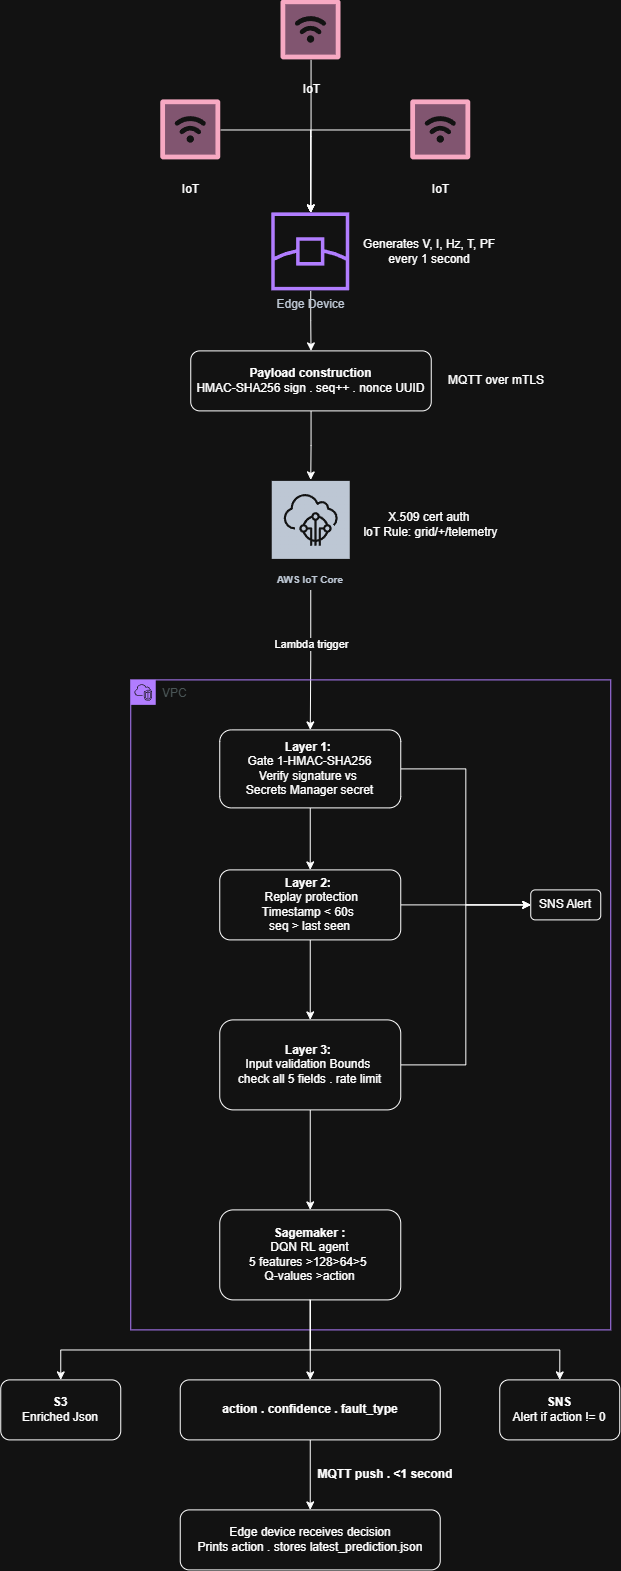

The diagram above was exported from draw.io. Its source (the exported page's mxGraphModel, read from the mxfile embedded in the PNG):
<mxGraphModel dx="2344" dy="1911" grid="1" gridSize="10" guides="1" tooltips="1" connect="1" arrows="1" fold="1" page="1" pageScale="1" pageWidth="850" pageHeight="1100" math="0" shadow="0">
  <root>
    <mxCell id="0" />
    <mxCell id="1" parent="0" />
    <mxCell id="w8KvJk-NwV1uHtzz7lFQ-7" edge="1" parent="1" source="DLhexa9k-g2BvZ7Ws8eG-1" style="edgeStyle=orthogonalEdgeStyle;rounded=0;orthogonalLoop=1;jettySize=auto;html=1;" target="DLhexa9k-g2BvZ7Ws8eG-2">
      <mxGeometry relative="1" as="geometry" />
    </mxCell>
    <mxCell id="DLhexa9k-g2BvZ7Ws8eG-1" parent="1" style="verticalLabelPosition=bottom;aspect=fixed;html=1;shape=mxgraph.salesforce.iot;fillColor=none;strokeColor=none;" value="IoT" vertex="1">
      <mxGeometry height="60" width="60" x="260.25" y="-50" as="geometry" />
    </mxCell>
    <mxCell id="w8KvJk-NwV1uHtzz7lFQ-15" edge="1" parent="1" source="DLhexa9k-g2BvZ7Ws8eG-2" style="edgeStyle=orthogonalEdgeStyle;rounded=0;orthogonalLoop=1;jettySize=auto;html=1;entryX=0.5;entryY=0;entryDx=0;entryDy=0;" target="w8KvJk-NwV1uHtzz7lFQ-14">
      <mxGeometry relative="1" as="geometry" />
    </mxCell>
    <mxCell id="DLhexa9k-g2BvZ7Ws8eG-2" parent="1" style="sketch=0;outlineConnect=0;fontColor=#232F3E;gradientColor=none;fillColor=#8C4FFF;strokeColor=none;dashed=0;verticalLabelPosition=bottom;verticalAlign=top;align=center;html=1;fontSize=12;fontStyle=0;aspect=fixed;pointerEvents=1;shape=mxgraph.aws4.edge_location;" value="Edge Device" vertex="1">
      <mxGeometry height="78" width="78" x="251" y="163" as="geometry" />
    </mxCell>
    <mxCell id="w8KvJk-NwV1uHtzz7lFQ-19" edge="1" parent="1" source="w8KvJk-NwV1uHtzz7lFQ-1" style="edgeStyle=orthogonalEdgeStyle;rounded=0;orthogonalLoop=1;jettySize=auto;html=1;" target="w8KvJk-NwV1uHtzz7lFQ-3">
      <mxGeometry relative="1" as="geometry" />
    </mxCell>
    <mxCell id="w8KvJk-NwV1uHtzz7lFQ-28" connectable="0" parent="w8KvJk-NwV1uHtzz7lFQ-19" style="edgeLabel;html=1;align=center;verticalAlign=middle;resizable=0;points=[];" value="Lambda trigger" vertex="1">
      <mxGeometry relative="1" x="-0.2399" as="geometry">
        <mxPoint as="offset" />
      </mxGeometry>
    </mxCell>
    <mxCell id="w8KvJk-NwV1uHtzz7lFQ-1" parent="1" style="sketch=0;outlineConnect=0;fontColor=#232F3E;gradientColor=none;strokeColor=#ffffff;fillColor=#232F3E;dashed=0;verticalLabelPosition=middle;verticalAlign=bottom;align=center;html=1;whiteSpace=wrap;fontSize=10;fontStyle=1;spacing=3;shape=mxgraph.aws4.productIcon;prIcon=mxgraph.aws4.iot_core;" value="AWS IoT Core" vertex="1">
      <mxGeometry height="110" width="80" x="250" y="430" as="geometry" />
    </mxCell>
    <mxCell id="w8KvJk-NwV1uHtzz7lFQ-2" parent="1" style="points=[[0,0],[0.25,0],[0.5,0],[0.75,0],[1,0],[1,0.25],[1,0.5],[1,0.75],[1,1],[0.75,1],[0.5,1],[0.25,1],[0,1],[0,0.75],[0,0.5],[0,0.25]];outlineConnect=0;gradientColor=none;html=1;whiteSpace=wrap;fontSize=12;fontStyle=0;container=1;pointerEvents=0;collapsible=0;recursiveResize=0;shape=mxgraph.aws4.group;grIcon=mxgraph.aws4.group_vpc2;strokeColor=#8C4FFF;fillColor=none;verticalAlign=top;align=left;spacingLeft=30;fontColor=#AAB7B8;dashed=0;" value="VPC" vertex="1">
      <mxGeometry height="650" width="480" x="110" y="630" as="geometry" />
    </mxCell>
    <mxCell id="w8KvJk-NwV1uHtzz7lFQ-21" edge="1" parent="w8KvJk-NwV1uHtzz7lFQ-2" source="w8KvJk-NwV1uHtzz7lFQ-3" style="edgeStyle=orthogonalEdgeStyle;rounded=0;orthogonalLoop=1;jettySize=auto;html=1;entryX=0.5;entryY=0;entryDx=0;entryDy=0;" target="w8KvJk-NwV1uHtzz7lFQ-4">
      <mxGeometry relative="1" as="geometry" />
    </mxCell>
    <mxCell id="w8KvJk-NwV1uHtzz7lFQ-50" edge="1" parent="w8KvJk-NwV1uHtzz7lFQ-2" source="w8KvJk-NwV1uHtzz7lFQ-3" style="edgeStyle=orthogonalEdgeStyle;rounded=0;orthogonalLoop=1;jettySize=auto;html=1;entryX=0;entryY=0.5;entryDx=0;entryDy=0;" target="w8KvJk-NwV1uHtzz7lFQ-31">
      <mxGeometry relative="1" as="geometry" />
    </mxCell>
    <mxCell id="w8KvJk-NwV1uHtzz7lFQ-3" parent="w8KvJk-NwV1uHtzz7lFQ-2" style="rounded=1;whiteSpace=wrap;html=1;" value="&lt;div&gt;&lt;b&gt;Layer 1:&lt;/b&gt;&amp;nbsp;&lt;/div&gt;&lt;div&gt;Gate 1-HMAC-SHA256&lt;/div&gt;&lt;div&gt;Verify signature vs&amp;nbsp;&lt;/div&gt;&lt;div&gt;Secrets Manager secret&lt;/div&gt;" vertex="1">
      <mxGeometry height="78" width="181" x="89" y="50" as="geometry" />
    </mxCell>
    <mxCell id="w8KvJk-NwV1uHtzz7lFQ-23" edge="1" parent="w8KvJk-NwV1uHtzz7lFQ-2" source="w8KvJk-NwV1uHtzz7lFQ-4" style="edgeStyle=orthogonalEdgeStyle;rounded=0;orthogonalLoop=1;jettySize=auto;html=1;entryX=0.5;entryY=0;entryDx=0;entryDy=0;" target="w8KvJk-NwV1uHtzz7lFQ-5">
      <mxGeometry relative="1" as="geometry" />
    </mxCell>
    <mxCell id="w8KvJk-NwV1uHtzz7lFQ-51" edge="1" parent="w8KvJk-NwV1uHtzz7lFQ-2" source="w8KvJk-NwV1uHtzz7lFQ-4" style="edgeStyle=orthogonalEdgeStyle;rounded=0;orthogonalLoop=1;jettySize=auto;html=1;entryX=0;entryY=0.5;entryDx=0;entryDy=0;" target="w8KvJk-NwV1uHtzz7lFQ-31">
      <mxGeometry relative="1" as="geometry" />
    </mxCell>
    <mxCell id="w8KvJk-NwV1uHtzz7lFQ-4" parent="w8KvJk-NwV1uHtzz7lFQ-2" style="rounded=1;whiteSpace=wrap;html=1;" value="&lt;div&gt;&lt;b&gt;Layer 2:&lt;/b&gt;&amp;nbsp;&lt;/div&gt;&lt;div&gt;&amp;nbsp;Replay protection&lt;/div&gt;&lt;div&gt;Timestamp &amp;lt; 60s&amp;nbsp;&lt;/div&gt;&lt;div&gt;seq &amp;gt; last seen&lt;/div&gt;" vertex="1">
      <mxGeometry height="70" width="181" x="89" y="190" as="geometry" />
    </mxCell>
    <mxCell id="w8KvJk-NwV1uHtzz7lFQ-25" edge="1" parent="w8KvJk-NwV1uHtzz7lFQ-2" source="w8KvJk-NwV1uHtzz7lFQ-5" style="edgeStyle=orthogonalEdgeStyle;rounded=0;orthogonalLoop=1;jettySize=auto;html=1;entryX=0.5;entryY=0;entryDx=0;entryDy=0;" target="w8KvJk-NwV1uHtzz7lFQ-6">
      <mxGeometry relative="1" as="geometry" />
    </mxCell>
    <mxCell id="w8KvJk-NwV1uHtzz7lFQ-52" edge="1" parent="w8KvJk-NwV1uHtzz7lFQ-2" source="w8KvJk-NwV1uHtzz7lFQ-5" style="edgeStyle=orthogonalEdgeStyle;rounded=0;orthogonalLoop=1;jettySize=auto;html=1;entryX=0;entryY=0.5;entryDx=0;entryDy=0;" target="w8KvJk-NwV1uHtzz7lFQ-31">
      <mxGeometry relative="1" as="geometry" />
    </mxCell>
    <mxCell id="w8KvJk-NwV1uHtzz7lFQ-5" parent="w8KvJk-NwV1uHtzz7lFQ-2" style="rounded=1;whiteSpace=wrap;html=1;" value="&lt;div&gt;&lt;b&gt;Layer 3:&lt;/b&gt;&amp;nbsp;&lt;/div&gt;&lt;div&gt;Input validation&amp;nbsp;&lt;span style=&quot;background-color: transparent; color: light-dark(rgb(0, 0, 0), rgb(255, 255, 255));&quot;&gt;Bounds&amp;nbsp;&lt;/span&gt;&lt;/div&gt;&lt;div&gt;&lt;span style=&quot;background-color: transparent; color: light-dark(rgb(0, 0, 0), rgb(255, 255, 255));&quot;&gt;check all 5 fields . rate limit&lt;/span&gt;&lt;/div&gt;" vertex="1">
      <mxGeometry height="90" width="181" x="89" y="340" as="geometry" />
    </mxCell>
    <mxCell id="w8KvJk-NwV1uHtzz7lFQ-6" parent="w8KvJk-NwV1uHtzz7lFQ-2" style="rounded=1;whiteSpace=wrap;html=1;" value="&lt;div&gt;&lt;b&gt;Sagemaker :&lt;/b&gt;&lt;br&gt;DQN RL agent&lt;/div&gt;&lt;div&gt;5 features &amp;gt;128&amp;gt;64&amp;gt;5&amp;nbsp;&lt;/div&gt;&lt;div&gt;Q-values &amp;gt;action&lt;/div&gt;" vertex="1">
      <mxGeometry height="90" width="181" x="89" y="530" as="geometry" />
    </mxCell>
    <mxCell id="w8KvJk-NwV1uHtzz7lFQ-31" parent="w8KvJk-NwV1uHtzz7lFQ-2" style="rounded=1;whiteSpace=wrap;html=1;" value="&lt;span style=&quot;background-color: transparent; color: light-dark(rgb(0, 0, 0), rgb(255, 255, 255));&quot;&gt;SNS Alert&lt;/span&gt;" vertex="1">
      <mxGeometry height="30" width="70" x="400" y="210" as="geometry" />
    </mxCell>
    <mxCell id="w8KvJk-NwV1uHtzz7lFQ-12" edge="1" parent="1" source="w8KvJk-NwV1uHtzz7lFQ-8" style="edgeStyle=orthogonalEdgeStyle;rounded=0;orthogonalLoop=1;jettySize=auto;html=1;" target="DLhexa9k-g2BvZ7Ws8eG-2">
      <mxGeometry relative="1" as="geometry" />
    </mxCell>
    <mxCell id="w8KvJk-NwV1uHtzz7lFQ-8" parent="1" style="verticalLabelPosition=bottom;aspect=fixed;html=1;shape=mxgraph.salesforce.iot;fillColor=none;strokeColor=none;" value="IoT" vertex="1">
      <mxGeometry height="60" width="60" x="140" y="50" as="geometry" />
    </mxCell>
    <mxCell id="w8KvJk-NwV1uHtzz7lFQ-11" edge="1" parent="1" source="w8KvJk-NwV1uHtzz7lFQ-10" style="edgeStyle=orthogonalEdgeStyle;rounded=0;orthogonalLoop=1;jettySize=auto;html=1;" target="DLhexa9k-g2BvZ7Ws8eG-2">
      <mxGeometry relative="1" as="geometry" />
    </mxCell>
    <mxCell id="w8KvJk-NwV1uHtzz7lFQ-10" parent="1" style="verticalLabelPosition=bottom;aspect=fixed;html=1;shape=mxgraph.salesforce.iot;fillColor=none;strokeColor=none;" value="IoT" vertex="1">
      <mxGeometry height="60" width="60" x="390" y="50" as="geometry" />
    </mxCell>
    <mxCell id="w8KvJk-NwV1uHtzz7lFQ-16" edge="1" parent="1" source="w8KvJk-NwV1uHtzz7lFQ-14" style="edgeStyle=orthogonalEdgeStyle;rounded=0;orthogonalLoop=1;jettySize=auto;html=1;" target="w8KvJk-NwV1uHtzz7lFQ-1">
      <mxGeometry relative="1" as="geometry" />
    </mxCell>
    <mxCell id="w8KvJk-NwV1uHtzz7lFQ-14" parent="1" style="rounded=1;whiteSpace=wrap;html=1;" value="&lt;b&gt;Payload construction&lt;/b&gt;&lt;br&gt;HMAC-SHA256 sign . seq++ . nonce UUID" vertex="1">
      <mxGeometry height="60" width="240.5" x="170" y="301" as="geometry" />
    </mxCell>
    <mxCell id="w8KvJk-NwV1uHtzz7lFQ-26" parent="1" style="text;html=1;whiteSpace=wrap;strokeColor=none;fillColor=none;align=center;verticalAlign=middle;rounded=0;" value="X.509 cert auth&amp;nbsp;&lt;div&gt;loT Rule: grid/+/telemetry&lt;/div&gt;" vertex="1">
      <mxGeometry height="30" width="181" x="320" y="460" as="geometry" />
    </mxCell>
    <mxCell id="w8KvJk-NwV1uHtzz7lFQ-29" parent="1" style="text;html=1;whiteSpace=wrap;strokeColor=none;fillColor=none;align=center;verticalAlign=middle;rounded=0;" value="MQTT over mTLS" vertex="1">
      <mxGeometry height="30" width="130" x="410.5" y="316" as="geometry" />
    </mxCell>
    <mxCell id="w8KvJk-NwV1uHtzz7lFQ-30" parent="1" style="text;html=1;whiteSpace=wrap;strokeColor=none;fillColor=none;align=center;verticalAlign=middle;rounded=0;" value="Generates V, I, Hz, T, PF every 1 second" vertex="1">
      <mxGeometry height="30" width="160" x="329" y="187" as="geometry" />
    </mxCell>
    <mxCell id="w8KvJk-NwV1uHtzz7lFQ-44" edge="1" parent="1" source="w8KvJk-NwV1uHtzz7lFQ-41" style="edgeStyle=orthogonalEdgeStyle;rounded=0;orthogonalLoop=1;jettySize=auto;html=1;entryX=0.5;entryY=0;entryDx=0;entryDy=0;" target="w8KvJk-NwV1uHtzz7lFQ-42">
      <mxGeometry relative="1" as="geometry" />
    </mxCell>
    <mxCell id="w8KvJk-NwV1uHtzz7lFQ-41" parent="1" style="rounded=1;whiteSpace=wrap;html=1;" value="&lt;div&gt;&lt;b&gt;action . confidence . fault_type&lt;/b&gt;&lt;/div&gt;" vertex="1">
      <mxGeometry height="60" width="260" x="159.5" y="1330" as="geometry" />
    </mxCell>
    <UserObject label="Edge device receives decision&lt;div&gt;Prints action . stores latest_prediction.json&lt;/div&gt;" link="Edge device receives decisionPrints action . stores latest_prediction.json" id="w8KvJk-NwV1uHtzz7lFQ-42">
      <mxCell parent="1" style="rounded=1;whiteSpace=wrap;html=1;" vertex="1">
        <mxGeometry height="60" width="260" x="159.5" y="1460" as="geometry" />
      </mxCell>
    </UserObject>
    <mxCell id="w8KvJk-NwV1uHtzz7lFQ-43" edge="1" parent="1" source="w8KvJk-NwV1uHtzz7lFQ-6" style="edgeStyle=orthogonalEdgeStyle;rounded=0;orthogonalLoop=1;jettySize=auto;html=1;entryX=0.5;entryY=0;entryDx=0;entryDy=0;" target="w8KvJk-NwV1uHtzz7lFQ-41">
      <mxGeometry relative="1" as="geometry" />
    </mxCell>
    <mxCell id="w8KvJk-NwV1uHtzz7lFQ-45" parent="1" style="text;html=1;whiteSpace=wrap;strokeColor=none;fillColor=none;align=center;verticalAlign=middle;rounded=0;" value="&lt;b&gt;MQTT push . &amp;lt;1 second&lt;/b&gt;" vertex="1">
      <mxGeometry height="30" width="150" x="290" y="1410" as="geometry" />
    </mxCell>
    <mxCell id="w8KvJk-NwV1uHtzz7lFQ-46" parent="1" style="rounded=1;whiteSpace=wrap;html=1;" value="&lt;b&gt;S3&lt;/b&gt;&lt;div&gt;Enriched Json&lt;/div&gt;" vertex="1">
      <mxGeometry height="60" width="120" x="-20" y="1330" as="geometry" />
    </mxCell>
    <mxCell id="w8KvJk-NwV1uHtzz7lFQ-47" parent="1" style="rounded=1;whiteSpace=wrap;html=1;" value="&lt;b&gt;SNS&lt;/b&gt;&lt;br&gt;Alert if action != 0" vertex="1">
      <mxGeometry height="60" width="120" x="479" y="1330" as="geometry" />
    </mxCell>
    <mxCell id="w8KvJk-NwV1uHtzz7lFQ-48" edge="1" parent="1" source="w8KvJk-NwV1uHtzz7lFQ-6" style="edgeStyle=orthogonalEdgeStyle;rounded=0;orthogonalLoop=1;jettySize=auto;html=1;entryX=0.5;entryY=0;entryDx=0;entryDy=0;" target="w8KvJk-NwV1uHtzz7lFQ-46">
      <mxGeometry relative="1" as="geometry">
        <Array as="points">
          <mxPoint x="289.52" y="1300" />
          <mxPoint x="40.04" y="1300" />
        </Array>
      </mxGeometry>
    </mxCell>
    <mxCell id="w8KvJk-NwV1uHtzz7lFQ-49" edge="1" parent="1" source="w8KvJk-NwV1uHtzz7lFQ-6" style="edgeStyle=orthogonalEdgeStyle;rounded=0;orthogonalLoop=1;jettySize=auto;html=1;entryX=0.5;entryY=0;entryDx=0;entryDy=0;" target="w8KvJk-NwV1uHtzz7lFQ-47">
      <mxGeometry relative="1" as="geometry">
        <Array as="points">
          <mxPoint x="289.52" y="1300" />
          <mxPoint x="539" y="1300" />
        </Array>
      </mxGeometry>
    </mxCell>
  </root>
</mxGraphModel>